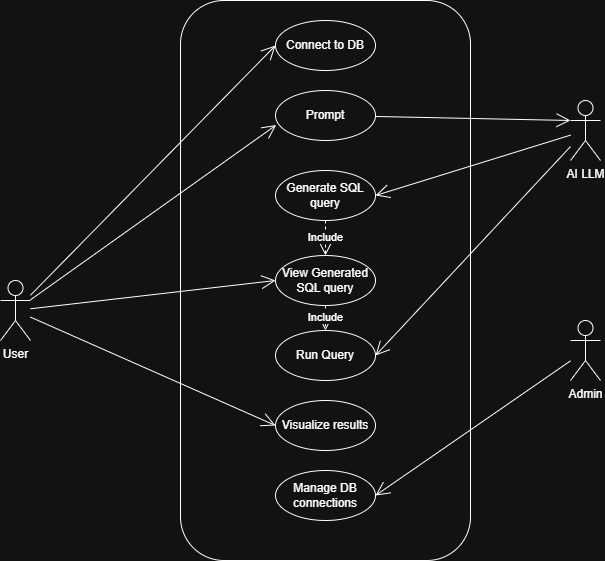

The diagram above was exported from draw.io. Its source (the exported page's mxGraphModel, read from the mxfile embedded in the PNG):
<mxGraphModel dx="981" dy="626" grid="1" gridSize="10" guides="1" tooltips="1" connect="1" arrows="1" fold="1" page="1" pageScale="1" pageWidth="850" pageHeight="1100" math="0" shadow="0">
  <root>
    <mxCell id="0" />
    <mxCell id="1" parent="0" />
    <mxCell id="iTVIlUvoH7AL1MIEAGiO-42" parent="1" style="shape=umlActor;verticalLabelPosition=bottom;verticalAlign=top;html=1;" value="User" vertex="1">
      <mxGeometry height="60" width="30" x="100" y="300" as="geometry" />
    </mxCell>
    <mxCell id="iTVIlUvoH7AL1MIEAGiO-43" parent="1" style="rounded=1;whiteSpace=wrap;html=1;" value="" vertex="1">
      <mxGeometry height="560" width="290" x="280" y="20" as="geometry" />
    </mxCell>
    <mxCell id="iTVIlUvoH7AL1MIEAGiO-44" parent="1" style="ellipse;whiteSpace=wrap;html=1;" value="Connect to DB" vertex="1">
      <mxGeometry height="50" width="100" x="375" y="40" as="geometry" />
    </mxCell>
    <mxCell id="iTVIlUvoH7AL1MIEAGiO-45" parent="1" style="ellipse;whiteSpace=wrap;html=1;" value="Prompt" vertex="1">
      <mxGeometry height="50" width="100" x="375" y="110" as="geometry" />
    </mxCell>
    <mxCell id="iTVIlUvoH7AL1MIEAGiO-46" parent="1" style="ellipse;whiteSpace=wrap;html=1;" value="Generate SQL query" vertex="1">
      <mxGeometry height="50" width="100" x="375" y="190" as="geometry" />
    </mxCell>
    <mxCell id="iTVIlUvoH7AL1MIEAGiO-47" parent="1" style="ellipse;whiteSpace=wrap;html=1;" value="View Generated SQL query" vertex="1">
      <mxGeometry height="50" width="100" x="375" y="275" as="geometry" />
    </mxCell>
    <mxCell id="iTVIlUvoH7AL1MIEAGiO-48" parent="1" style="ellipse;whiteSpace=wrap;html=1;" value="Run Query" vertex="1">
      <mxGeometry height="50" width="100" x="375" y="350" as="geometry" />
    </mxCell>
    <mxCell id="iTVIlUvoH7AL1MIEAGiO-49" parent="1" style="ellipse;whiteSpace=wrap;html=1;" value="Visualize results" vertex="1">
      <mxGeometry height="50" width="100" x="375" y="420" as="geometry" />
    </mxCell>
    <mxCell id="iTVIlUvoH7AL1MIEAGiO-50" parent="1" style="ellipse;whiteSpace=wrap;html=1;" value="Manage DB connections" vertex="1">
      <mxGeometry height="50" width="100" x="375" y="490" as="geometry" />
    </mxCell>
    <mxCell id="iTVIlUvoH7AL1MIEAGiO-54" edge="1" parent="1" source="iTVIlUvoH7AL1MIEAGiO-47" style="endArrow=open;endSize=12;dashed=1;html=1;rounded=0;" value="Include">
      <mxGeometry relative="1" width="160" as="geometry">
        <mxPoint x="425" y="310" as="sourcePoint" />
        <mxPoint x="425" y="350" as="targetPoint" />
      </mxGeometry>
    </mxCell>
    <mxCell id="iTVIlUvoH7AL1MIEAGiO-57" edge="1" parent="1" source="iTVIlUvoH7AL1MIEAGiO-46" style="endArrow=open;endSize=12;dashed=1;html=1;rounded=0;entryX=0.5;entryY=0;entryDx=0;entryDy=0;" target="iTVIlUvoH7AL1MIEAGiO-47" value="Include">
      <mxGeometry relative="1" width="160" as="geometry">
        <mxPoint x="425" y="240" as="sourcePoint" />
        <mxPoint x="425" y="400" as="targetPoint" />
      </mxGeometry>
    </mxCell>
    <mxCell id="iTVIlUvoH7AL1MIEAGiO-60" parent="1" style="shape=umlActor;verticalLabelPosition=bottom;verticalAlign=top;html=1;" value="AI LLM" vertex="1">
      <mxGeometry height="60" width="30" x="670" y="120" as="geometry" />
    </mxCell>
    <mxCell id="iTVIlUvoH7AL1MIEAGiO-61" parent="1" style="shape=umlActor;verticalLabelPosition=bottom;verticalAlign=top;html=1;" value="Admin" vertex="1">
      <mxGeometry height="60" width="30" x="670" y="340" as="geometry" />
    </mxCell>
    <mxCell id="iTVIlUvoH7AL1MIEAGiO-63" edge="1" parent="1" source="iTVIlUvoH7AL1MIEAGiO-42" style="endArrow=open;endFill=1;endSize=12;html=1;rounded=0;entryX=0;entryY=0.5;entryDx=0;entryDy=0;" target="iTVIlUvoH7AL1MIEAGiO-44" value="">
      <mxGeometry relative="1" width="160" as="geometry">
        <mxPoint x="130" y="330" as="sourcePoint" />
        <mxPoint x="290" y="330" as="targetPoint" />
      </mxGeometry>
    </mxCell>
    <mxCell id="iTVIlUvoH7AL1MIEAGiO-64" edge="1" parent="1" source="iTVIlUvoH7AL1MIEAGiO-42" style="endArrow=open;endFill=1;endSize=12;html=1;rounded=0;entryX=0.007;entryY=0.69;entryDx=0;entryDy=0;entryPerimeter=0;" target="iTVIlUvoH7AL1MIEAGiO-45" value="">
      <mxGeometry relative="1" width="160" as="geometry">
        <mxPoint x="130" y="330" as="sourcePoint" />
        <mxPoint x="290" y="330" as="targetPoint" />
      </mxGeometry>
    </mxCell>
    <mxCell id="iTVIlUvoH7AL1MIEAGiO-65" edge="1" parent="1" source="iTVIlUvoH7AL1MIEAGiO-42" style="endArrow=open;endFill=1;endSize=12;html=1;rounded=0;entryX=0;entryY=0.5;entryDx=0;entryDy=0;" target="iTVIlUvoH7AL1MIEAGiO-47" value="">
      <mxGeometry relative="1" width="160" as="geometry">
        <mxPoint x="130" y="330" as="sourcePoint" />
        <mxPoint x="290" y="330" as="targetPoint" />
      </mxGeometry>
    </mxCell>
    <mxCell id="iTVIlUvoH7AL1MIEAGiO-66" edge="1" parent="1" source="iTVIlUvoH7AL1MIEAGiO-42" style="endArrow=open;endFill=1;endSize=12;html=1;rounded=0;entryX=0;entryY=0.5;entryDx=0;entryDy=0;" target="iTVIlUvoH7AL1MIEAGiO-49" value="">
      <mxGeometry relative="1" width="160" as="geometry">
        <mxPoint x="130" y="330" as="sourcePoint" />
        <mxPoint x="290" y="330" as="targetPoint" />
      </mxGeometry>
    </mxCell>
    <mxCell id="iTVIlUvoH7AL1MIEAGiO-68" edge="1" parent="1" source="iTVIlUvoH7AL1MIEAGiO-60" style="endArrow=open;endFill=1;endSize=12;html=1;rounded=0;entryX=1;entryY=0.5;entryDx=0;entryDy=0;" target="iTVIlUvoH7AL1MIEAGiO-48" value="">
      <mxGeometry relative="1" width="160" as="geometry">
        <mxPoint x="510" y="150" as="sourcePoint" />
        <mxPoint x="510" y="150" as="targetPoint" />
      </mxGeometry>
    </mxCell>
    <mxCell id="iTVIlUvoH7AL1MIEAGiO-69" edge="1" parent="1" source="iTVIlUvoH7AL1MIEAGiO-45" style="endArrow=open;endFill=1;endSize=12;html=1;rounded=0;entryX=0;entryY=0.3333333333333333;entryDx=0;entryDy=0;entryPerimeter=0;" target="iTVIlUvoH7AL1MIEAGiO-60" value="">
      <mxGeometry relative="1" width="160" as="geometry">
        <mxPoint x="475" y="135" as="sourcePoint" />
        <mxPoint x="635" y="135" as="targetPoint" />
      </mxGeometry>
    </mxCell>
    <mxCell id="iTVIlUvoH7AL1MIEAGiO-70" edge="1" parent="1" source="iTVIlUvoH7AL1MIEAGiO-60" style="endArrow=open;endFill=1;endSize=12;html=1;rounded=0;entryX=1;entryY=0.5;entryDx=0;entryDy=0;" target="iTVIlUvoH7AL1MIEAGiO-46" value="">
      <mxGeometry relative="1" width="160" as="geometry">
        <mxPoint x="510" y="150" as="sourcePoint" />
        <mxPoint x="510" y="150" as="targetPoint" />
      </mxGeometry>
    </mxCell>
    <mxCell id="iTVIlUvoH7AL1MIEAGiO-71" edge="1" parent="1" source="iTVIlUvoH7AL1MIEAGiO-61" style="endArrow=open;endFill=1;endSize=12;html=1;rounded=0;entryX=1;entryY=0.5;entryDx=0;entryDy=0;" target="iTVIlUvoH7AL1MIEAGiO-50" value="">
      <mxGeometry relative="1" width="160" as="geometry">
        <mxPoint x="510" y="370" as="sourcePoint" />
        <mxPoint x="510" y="370" as="targetPoint" />
      </mxGeometry>
    </mxCell>
  </root>
</mxGraphModel>